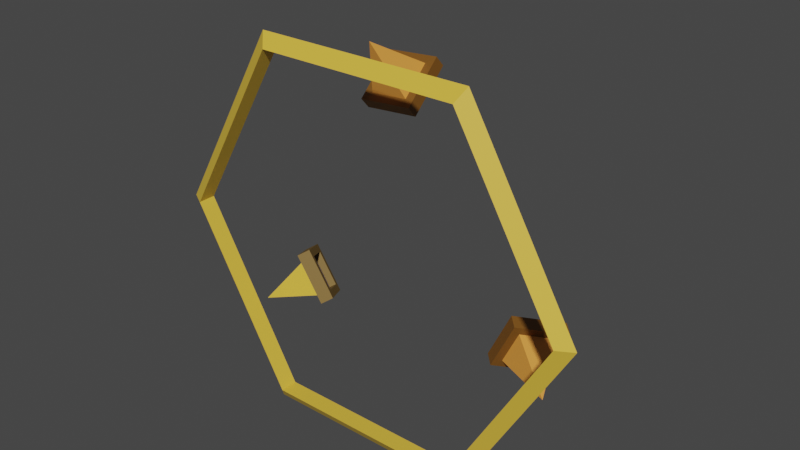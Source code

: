 # Source: harmonic_resonator.blend  (saved by Blender 2.80.75; exported with 4.5.12 LTS)
import bpy
from mathutils import Matrix  # noqa: F401  (used for matrix-valued properties, if any)

bpy.ops.wm.read_factory_settings(use_empty=True)
scene = bpy.context.scene
scene.name = 'Scene'

# ---- collections
col_collection = bpy.data.collections.new('Collection'); scene.collection.children.link(col_collection)

# ---- materials (node trees are filled in below, after node groups)
mat_light = bpy.data.materials.new('light')
mat_light.use_transparent_shadow = False
mat_dark = bpy.data.materials.new('dark')
mat_dark.use_transparent_shadow = False
mat_lens = bpy.data.materials.new('lens')
mat_lens.use_transparent_shadow = False
mat_light_001 = bpy.data.materials.new('light.001')
mat_light_001.use_transparent_shadow = False
mat_dark_001 = bpy.data.materials.new('dark.001')
mat_dark_001.use_transparent_shadow = False
mat_lens_001 = bpy.data.materials.new('lens.001')
mat_lens_001.use_transparent_shadow = False
mat_light_002 = bpy.data.materials.new('light.002')
mat_light_002.use_transparent_shadow = False
mat_dark_002 = bpy.data.materials.new('dark.002')
mat_dark_002.use_transparent_shadow = False
mat_lens_002 = bpy.data.materials.new('lens.002')
mat_lens_002.use_transparent_shadow = False

# ---- material node trees
mat_light.use_nodes = True; mat_light.node_tree.nodes.clear()
_N = mat_light.node_tree.nodes; _L = mat_light.node_tree.links
n0 = _N.new('ShaderNodeOutputMaterial'); n0.name = 'Material Output'; n0.location = (300, 300)
n1 = _N.new('ShaderNodeBsdfPrincipled'); n1.name = 'Principled BSDF'; n1.location = (10, 300)
n1.distribution = 'GGX'
n1.subsurface_method = 'BURLEY'
n1.inputs[0].default_value = (0.7991, 0.5149, 0.05448, 1.0)
n1.inputs[3].default_value = 1.45
n1.inputs[27].default_value = (0.0, 0.0, 0.0, 1.0)
n1.inputs[28].default_value = 1.0
_L.new(n1.outputs[0], n0.inputs[0])
n0.is_active_output = True
mat_dark.use_nodes = True; mat_dark.node_tree.nodes.clear()
_N = mat_dark.node_tree.nodes; _L = mat_dark.node_tree.links
n0 = _N.new('ShaderNodeOutputMaterial'); n0.name = 'Material Output'; n0.location = (300, 300)
n1 = _N.new('ShaderNodeBsdfPrincipled'); n1.name = 'Principled BSDF'; n1.location = (10, 300)
n1.distribution = 'GGX'
n1.subsurface_method = 'BURLEY'
n1.inputs[0].default_value = (0.1946, 0.1095, 0.01298, 1.0)
n1.inputs[3].default_value = 1.45
n1.inputs[27].default_value = (0.0, 0.0, 0.0, 1.0)
n1.inputs[28].default_value = 1.0
_L.new(n1.outputs[0], n0.inputs[0])
n0.is_active_output = True
mat_lens.use_nodes = True; mat_lens.node_tree.nodes.clear()
_N = mat_lens.node_tree.nodes; _L = mat_lens.node_tree.links
n0 = _N.new('ShaderNodeOutputMaterial'); n0.name = 'Material Output'; n0.location = (300, 300)
n1 = _N.new('ShaderNodeBsdfPrincipled'); n1.name = 'Principled BSDF'; n1.location = (10, 300)
n1.distribution = 'GGX'
n1.subsurface_method = 'BURLEY'
n1.inputs[0].default_value = (0.002428, 0.06848, 1.0, 1.0)
n1.inputs[3].default_value = 1.45
n1.inputs[27].default_value = (0.0, 0.0, 0.0, 1.0)
n1.inputs[28].default_value = 1.0
_L.new(n1.outputs[0], n0.inputs[0])
n0.is_active_output = True
mat_light_001.use_nodes = True; mat_light_001.node_tree.nodes.clear()
_N = mat_light_001.node_tree.nodes; _L = mat_light_001.node_tree.links
n0 = _N.new('ShaderNodeOutputMaterial'); n0.name = 'Material Output'; n0.location = (300, 300)
n1 = _N.new('ShaderNodeBsdfPrincipled'); n1.name = 'Principled BSDF'; n1.location = (10, 300)
n1.distribution = 'GGX'
n1.subsurface_method = 'BURLEY'
n1.inputs[0].default_value = (0.7991, 0.314, 0.05286, 1.0)
n1.inputs[3].default_value = 1.45
n1.inputs[27].default_value = (0.0, 0.0, 0.0, 1.0)
n1.inputs[28].default_value = 1.0
_L.new(n1.outputs[0], n0.inputs[0])
n0.is_active_output = True
mat_dark_001.use_nodes = True; mat_dark_001.node_tree.nodes.clear()
_N = mat_dark_001.node_tree.nodes; _L = mat_dark_001.node_tree.links
n0 = _N.new('ShaderNodeOutputMaterial'); n0.name = 'Material Output'; n0.location = (300, 300)
n1 = _N.new('ShaderNodeBsdfPrincipled'); n1.name = 'Principled BSDF'; n1.location = (10, 300)
n1.distribution = 'GGX'
n1.subsurface_method = 'BURLEY'
n1.inputs[0].default_value = (0.1912, 0.07819, 0.01033, 1.0)
n1.inputs[3].default_value = 1.45
n1.inputs[27].default_value = (0.0, 0.0, 0.0, 1.0)
n1.inputs[28].default_value = 1.0
_L.new(n1.outputs[0], n0.inputs[0])
n0.is_active_output = True
mat_lens_001.use_nodes = True; mat_lens_001.node_tree.nodes.clear()
_N = mat_lens_001.node_tree.nodes; _L = mat_lens_001.node_tree.links
n0 = _N.new('ShaderNodeOutputMaterial'); n0.name = 'Material Output'; n0.location = (300, 300)
n1 = _N.new('ShaderNodeBsdfPrincipled'); n1.name = 'Principled BSDF'; n1.location = (10, 300)
n1.distribution = 'GGX'
n1.subsurface_method = 'BURLEY'
n1.inputs[0].default_value = (0.002428, 0.06848, 1.0, 1.0)
n1.inputs[3].default_value = 1.45
n1.inputs[27].default_value = (0.0, 0.0, 0.0, 1.0)
n1.inputs[28].default_value = 1.0
_L.new(n1.outputs[0], n0.inputs[0])
n0.is_active_output = True
mat_light_002.use_nodes = True; mat_light_002.node_tree.nodes.clear()
_N = mat_light_002.node_tree.nodes; _L = mat_light_002.node_tree.links
n0 = _N.new('ShaderNodeOutputMaterial'); n0.name = 'Material Output'; n0.location = (300, 300)
n1 = _N.new('ShaderNodeBsdfPrincipled'); n1.name = 'Principled BSDF'; n1.location = (10, 300)
n1.distribution = 'GGX'
n1.subsurface_method = 'BURLEY'
n1.inputs[0].default_value = (0.7991, 0.314, 0.05286, 1.0)
n1.inputs[3].default_value = 1.45
n1.inputs[27].default_value = (0.0, 0.0, 0.0, 1.0)
n1.inputs[28].default_value = 1.0
_L.new(n1.outputs[0], n0.inputs[0])
n0.is_active_output = True
mat_dark_002.use_nodes = True; mat_dark_002.node_tree.nodes.clear()
_N = mat_dark_002.node_tree.nodes; _L = mat_dark_002.node_tree.links
n0 = _N.new('ShaderNodeOutputMaterial'); n0.name = 'Material Output'; n0.location = (300, 300)
n1 = _N.new('ShaderNodeBsdfPrincipled'); n1.name = 'Principled BSDF'; n1.location = (10, 300)
n1.distribution = 'GGX'
n1.subsurface_method = 'BURLEY'
n1.inputs[0].default_value = (0.1912, 0.07819, 0.01033, 1.0)
n1.inputs[3].default_value = 1.45
n1.inputs[27].default_value = (0.0, 0.0, 0.0, 1.0)
n1.inputs[28].default_value = 1.0
_L.new(n1.outputs[0], n0.inputs[0])
n0.is_active_output = True
mat_lens_002.use_nodes = True; mat_lens_002.node_tree.nodes.clear()
_N = mat_lens_002.node_tree.nodes; _L = mat_lens_002.node_tree.links
n0 = _N.new('ShaderNodeOutputMaterial'); n0.name = 'Material Output'; n0.location = (300, 300)
n1 = _N.new('ShaderNodeBsdfPrincipled'); n1.name = 'Principled BSDF'; n1.location = (10, 300)
n1.distribution = 'GGX'
n1.subsurface_method = 'BURLEY'
n1.inputs[0].default_value = (0.002428, 0.06848, 1.0, 1.0)
n1.inputs[3].default_value = 1.45
n1.inputs[27].default_value = (0.0, 0.0, 0.0, 1.0)
n1.inputs[28].default_value = 1.0
_L.new(n1.outputs[0], n0.inputs[0])
n0.is_active_output = True

# ---- world
world_world = bpy.data.worlds.new('World'); scene.world = world_world
world_world.use_nodes = True; world_world.node_tree.nodes.clear()
_N = world_world.node_tree.nodes; _L = world_world.node_tree.links
n0 = _N.new('ShaderNodeOutputWorld'); n0.name = 'World Output'; n0.location = (300, 300)
n1 = _N.new('ShaderNodeBackground'); n1.name = 'Background'; n1.location = (10, 300)
n1.inputs[0].default_value = (0.05088, 0.05088, 0.05088, 1.0)
_L.new(n1.outputs[0], n0.inputs[0])
n0.is_active_output = True
world_world.color = (0.05088, 0.05088, 0.05088)
world_world.use_sun_shadow = False
world_world.sun_shadow_jitter_overblur = 0.0

# ---- meshes
me_torus = bpy.data.meshes.new('Torus')
me_torus.from_pydata([(5.25, 0.0, 0.0), (4.875, 0.0, 0.2165), (4.875, 0.0, -0.2165), (2.625, 4.547, 0.0), (2.437, 4.222, 0.2165), (2.437, 4.222, -0.2165), (-2.625, 4.547, 0.0), (-2.437, 4.222, 0.2165), (-2.437, 4.222, -0.2165), (-5.25, 4.59e-07, 0.0), (-4.875, 4.262e-07, 0.2165), (-4.875, 4.262e-07, -0.2165), (-2.625, -4.547, 0.0), (-2.437, -4.222, 0.2165), (-2.437, -4.222, -0.2165), (2.625, -4.547, 0.0), (2.437, -4.222, 0.2165), (2.437, -4.222, -0.2165)], [], [(0, 3, 4, 1), (1, 4, 5, 2), (2, 5, 3, 0), (3, 6, 7, 4), (4, 7, 8, 5), (5, 8, 6, 3), (6, 9, 10, 7), (7, 10, 11, 8), (8, 11, 9, 6), (9, 12, 13, 10), (10, 13, 14, 11), (11, 14, 12, 9), (12, 15, 16, 13), (13, 16, 17, 14), (14, 17, 15, 12), (15, 0, 1, 16), (16, 1, 2, 17), (17, 2, 0, 15)])
_uv = me_torus.uv_layers.new(name='UVMap')
_uv.uv.foreach_set('vector', [0.5, 0.6667, 0.6667, 0.6667, 0.6667, 1.0, 0.5, 1.0, 0.5, 0.0, 0.6667, 0.0, 0.6667, 0.3333, 0.5, 0.3333, 0.5, 0.3333, 0.6667, 0.3333, 0.6667, 0.6667, 0.5, 0.6667, 0.6667, 0.6667, 0.8333, 0.6667, 0.8333, 1.0, 0.6667, 1.0, 0.6667, 0.0, 0.8333, 0.0, 0.8333, 0.3333, 0.6667, 0.3333, 0.6667, 0.3333, 0.8333, 0.3333, 0.8333, 0.6667, 0.6667, 0.6667, 0.8333, 0.6667, 1.0, 0.6667, 1.0, 1.0, 0.8333, 1.0, 0.8333, 0.0, 1.0, 0.0, 1.0, 0.3333, 0.8333, 0.3333, 0.8333, 0.3333, 1.0, 0.3333, 1.0, 0.6667, 0.8333, 0.6667, -1.11e-16, 0.6667, 0.1667, 0.6667, 0.1667, 1.0, -1.11e-16, 1.0, -1.11e-16, 0.0, 0.1667, 0.0, 0.1667, 0.3333, -1.11e-16, 0.3333, -1.11e-16, 0.3333, 0.1667, 0.3333, 0.1667, 0.6667, -1.11e-16, 0.6667, 0.1667, 0.6667, 0.3333, 0.6667, 0.3333, 1.0, 0.1667, 1.0, 0.1667, 0.0, 0.3333, 0.0, 0.3333, 0.3333, 0.1667, 0.3333, 0.1667, 0.3333, 0.3333, 0.3333, 0.3333, 0.6667, 0.1667, 0.6667, 0.3333, 0.6667, 0.5, 0.6667, 0.5, 1.0, 0.3333, 1.0, 0.3333, 0.0, 0.5, 0.0, 0.5, 0.3333, 0.3333, 0.3333, 0.3333, 0.3333, 0.5, 0.3333, 0.5, 0.6667, 0.3333, 0.6667])
me_torus.materials.append(mat_light)
me_torus.use_remesh_preserve_volume = False
me_torus.use_remesh_preserve_attributes = False
me_torus.use_mirror_vertex_groups = False
me_torus.update()
me_cone = bpy.data.meshes.new('Cone')
me_cone.from_pydata([(-2.086e-08, 0.6319, -0.8528), (0.6319, -2.762e-08, -0.8528), (-4.63e-08, -0.6319, -0.8528), (-0.6319, 7.535e-09, -0.8528), (2.384e-08, 0.0, 0.411), (-7.302e-08, 0.6319, -1.164), (0.6319, -7.977e-08, -1.164), (-9.846e-08, -0.6319, -1.164), (-0.6319, -4.462e-08, -1.164), (8.263e-09, 0.9033, -0.8528), (0.9033, -1.306e-08, -0.8528), (-1.718e-08, -0.9033, -0.8528), (-0.9033, 5.122e-08, -0.8528), (-8.758e-08, 0.9033, -1.164), (0.9033, -1.089e-07, -1.164), (-9.846e-08, -0.9033, -1.164), (-0.9033, -3.006e-08, -1.164), (-8.047e-08, 0.6319, -0.9871), (0.6319, -9.095e-08, -0.9871), (-1.059e-07, -0.6319, -0.9871), (-0.6319, -5.579e-08, -0.9871)], [], [(0, 4, 1), (1, 4, 2), (2, 4, 3), (3, 4, 0), (0, 1, 10, 9), (7, 8, 20, 19), (5, 8, 16, 13), (6, 5, 13, 14), (8, 7, 15, 16), (9, 10, 14, 13), (12, 9, 13, 16), (11, 12, 16, 15), (10, 11, 15, 14), (7, 6, 14, 15), (3, 0, 9, 12), (2, 3, 12, 11), (1, 2, 11, 10), (17, 18, 19, 20), (5, 6, 18, 17), (8, 5, 17, 20), (6, 7, 19, 18)])
me_cone.polygons.foreach_set('material_index', [0, 0, 0, 0, 1, 1, 1, 1, 1, 1, 1, 1, 1, 1, 1, 1, 1, 2, 1, 1, 1])
_uv = me_cone.uv_layers.new(name='UVMap')
_uv.uv.foreach_set('vector', [0.25, 0.49, 0.25, 0.25, 0.49, 0.25, 0.49, 0.25, 0.25, 0.25, 0.25, 0.01, 0.25, 0.01, 0.25, 0.25, 0.01, 0.25, 0.01, 0.25, 0.25, 0.25, 0.25, 0.49, 0.25, 0.49, 0.49, 0.25, 0.49, 0.25, 0.25, 0.49, 0.75, 0.01, 0.51, 0.25, 0.51, 0.25, 0.75, 0.01, 0.75, 0.49, 0.51, 0.25, 0.51, 0.25, 0.75, 0.49, 0.99, 0.25, 0.75, 0.49, 0.75, 0.49, 0.99, 0.25, 0.51, 0.25, 0.75, 0.01, 0.75, 0.01, 0.51, 0.25, 0.25, 0.49, 0.49, 0.25, 0.49, 0.25, 0.25, 0.49, 0.01, 0.25, 0.25, 0.49, 0.25, 0.49, 0.01, 0.25, 0.25, 0.01, 0.01, 0.25, 0.01, 0.25, 0.25, 0.01, 0.49, 0.25, 0.25, 0.01, 0.25, 0.01, 0.49, 0.25, 0.75, 0.01, 0.99, 0.25, 0.99, 0.25, 0.75, 0.01, 0.01, 0.25, 0.25, 0.49, 0.25, 0.49, 0.01, 0.25, 0.25, 0.01, 0.01, 0.25, 0.01, 0.25, 0.25, 0.01, 0.49, 0.25, 0.25, 0.01, 0.25, 0.01, 0.49, 0.25, 0.75, 0.49, 0.99, 0.25, 0.75, 0.01, 0.51, 0.25, 0.75, 0.49, 0.99, 0.25, 0.99, 0.25, 0.75, 0.49, 0.51, 0.25, 0.75, 0.49, 0.75, 0.49, 0.51, 0.25, 0.99, 0.25, 0.75, 0.01, 0.75, 0.01, 0.99, 0.25])
me_cone.materials.append(mat_light)
me_cone.materials.append(mat_dark)
me_cone.materials.append(mat_lens)
me_cone.use_remesh_preserve_volume = False
me_cone.use_remesh_preserve_attributes = False
me_cone.use_mirror_vertex_groups = False
me_cone.update()
me_cone_003 = bpy.data.meshes.new('Cone.003')
me_cone_003.from_pydata([(-2.086e-08, 0.6319, -0.8528), (0.6319, -2.762e-08, -0.8528), (-4.63e-08, -0.6319, -0.8528), (-0.6319, 7.535e-09, -0.8528), (2.384e-08, 0.0, 0.411), (-7.302e-08, 0.6319, -1.164), (0.6319, -7.977e-08, -1.164), (-9.846e-08, -0.6319, -1.164), (-0.6319, -4.462e-08, -1.164), (8.263e-09, 0.9033, -0.8528), (0.9033, -1.306e-08, -0.8528), (-1.718e-08, -0.9033, -0.8528), (-0.9033, 5.122e-08, -0.8528), (-8.758e-08, 0.9033, -1.164), (0.9033, -1.089e-07, -1.164), (-9.846e-08, -0.9033, -1.164), (-0.9033, -3.006e-08, -1.164), (-8.047e-08, 0.6319, -0.9871), (0.6319, -9.095e-08, -0.9871), (-1.059e-07, -0.6319, -0.9871), (-0.6319, -5.579e-08, -0.9871)], [], [(0, 4, 1), (1, 4, 2), (2, 4, 3), (3, 4, 0), (0, 1, 10, 9), (7, 8, 20, 19), (5, 8, 16, 13), (6, 5, 13, 14), (8, 7, 15, 16), (9, 10, 14, 13), (12, 9, 13, 16), (11, 12, 16, 15), (10, 11, 15, 14), (7, 6, 14, 15), (3, 0, 9, 12), (2, 3, 12, 11), (1, 2, 11, 10), (17, 18, 19, 20), (5, 6, 18, 17), (8, 5, 17, 20), (6, 7, 19, 18)])
me_cone_003.polygons.foreach_set('material_index', [0, 0, 0, 0, 1, 1, 1, 1, 1, 1, 1, 1, 1, 1, 1, 1, 1, 2, 1, 1, 1])
_uv = me_cone_003.uv_layers.new(name='UVMap')
_uv.uv.foreach_set('vector', [0.25, 0.49, 0.25, 0.25, 0.49, 0.25, 0.49, 0.25, 0.25, 0.25, 0.25, 0.01, 0.25, 0.01, 0.25, 0.25, 0.01, 0.25, 0.01, 0.25, 0.25, 0.25, 0.25, 0.49, 0.25, 0.49, 0.49, 0.25, 0.49, 0.25, 0.25, 0.49, 0.75, 0.01, 0.51, 0.25, 0.51, 0.25, 0.75, 0.01, 0.75, 0.49, 0.51, 0.25, 0.51, 0.25, 0.75, 0.49, 0.99, 0.25, 0.75, 0.49, 0.75, 0.49, 0.99, 0.25, 0.51, 0.25, 0.75, 0.01, 0.75, 0.01, 0.51, 0.25, 0.25, 0.49, 0.49, 0.25, 0.49, 0.25, 0.25, 0.49, 0.01, 0.25, 0.25, 0.49, 0.25, 0.49, 0.01, 0.25, 0.25, 0.01, 0.01, 0.25, 0.01, 0.25, 0.25, 0.01, 0.49, 0.25, 0.25, 0.01, 0.25, 0.01, 0.49, 0.25, 0.75, 0.01, 0.99, 0.25, 0.99, 0.25, 0.75, 0.01, 0.01, 0.25, 0.25, 0.49, 0.25, 0.49, 0.01, 0.25, 0.25, 0.01, 0.01, 0.25, 0.01, 0.25, 0.25, 0.01, 0.49, 0.25, 0.25, 0.01, 0.25, 0.01, 0.49, 0.25, 0.75, 0.49, 0.99, 0.25, 0.75, 0.01, 0.51, 0.25, 0.75, 0.49, 0.99, 0.25, 0.99, 0.25, 0.75, 0.49, 0.51, 0.25, 0.75, 0.49, 0.75, 0.49, 0.51, 0.25, 0.99, 0.25, 0.75, 0.01, 0.75, 0.01, 0.99, 0.25])
me_cone_003.materials.append(mat_light_001)
me_cone_003.materials.append(mat_dark_001)
me_cone_003.materials.append(mat_lens_001)
me_cone_003.use_remesh_preserve_volume = False
me_cone_003.use_remesh_preserve_attributes = False
me_cone_003.use_mirror_vertex_groups = False
me_cone_003.update()
me_cone_004 = bpy.data.meshes.new('Cone.004')
me_cone_004.from_pydata([(-2.086e-08, 0.6319, -0.8528), (0.6319, -2.762e-08, -0.8528), (-4.63e-08, -0.6319, -0.8528), (-0.6319, 7.535e-09, -0.8528), (2.384e-08, 0.0, 0.411), (-7.302e-08, 0.6319, -1.164), (0.6319, -7.977e-08, -1.164), (-9.846e-08, -0.6319, -1.164), (-0.6319, -4.462e-08, -1.164), (8.263e-09, 0.9033, -0.8528), (0.9033, -1.306e-08, -0.8528), (-1.718e-08, -0.9033, -0.8528), (-0.9033, 5.122e-08, -0.8528), (-8.758e-08, 0.9033, -1.164), (0.9033, -1.089e-07, -1.164), (-9.846e-08, -0.9033, -1.164), (-0.9033, -3.006e-08, -1.164), (-8.047e-08, 0.6319, -0.9871), (0.6319, -9.095e-08, -0.9871), (-1.059e-07, -0.6319, -0.9871), (-0.6319, -5.579e-08, -0.9871)], [], [(0, 4, 1), (1, 4, 2), (2, 4, 3), (3, 4, 0), (0, 1, 10, 9), (7, 8, 20, 19), (5, 8, 16, 13), (6, 5, 13, 14), (8, 7, 15, 16), (9, 10, 14, 13), (12, 9, 13, 16), (11, 12, 16, 15), (10, 11, 15, 14), (7, 6, 14, 15), (3, 0, 9, 12), (2, 3, 12, 11), (1, 2, 11, 10), (17, 18, 19, 20), (5, 6, 18, 17), (8, 5, 17, 20), (6, 7, 19, 18)])
me_cone_004.polygons.foreach_set('material_index', [0, 0, 0, 0, 1, 1, 1, 1, 1, 1, 1, 1, 1, 1, 1, 1, 1, 2, 1, 1, 1])
_uv = me_cone_004.uv_layers.new(name='UVMap')
_uv.uv.foreach_set('vector', [0.25, 0.49, 0.25, 0.25, 0.49, 0.25, 0.49, 0.25, 0.25, 0.25, 0.25, 0.01, 0.25, 0.01, 0.25, 0.25, 0.01, 0.25, 0.01, 0.25, 0.25, 0.25, 0.25, 0.49, 0.25, 0.49, 0.49, 0.25, 0.49, 0.25, 0.25, 0.49, 0.75, 0.01, 0.51, 0.25, 0.51, 0.25, 0.75, 0.01, 0.75, 0.49, 0.51, 0.25, 0.51, 0.25, 0.75, 0.49, 0.99, 0.25, 0.75, 0.49, 0.75, 0.49, 0.99, 0.25, 0.51, 0.25, 0.75, 0.01, 0.75, 0.01, 0.51, 0.25, 0.25, 0.49, 0.49, 0.25, 0.49, 0.25, 0.25, 0.49, 0.01, 0.25, 0.25, 0.49, 0.25, 0.49, 0.01, 0.25, 0.25, 0.01, 0.01, 0.25, 0.01, 0.25, 0.25, 0.01, 0.49, 0.25, 0.25, 0.01, 0.25, 0.01, 0.49, 0.25, 0.75, 0.01, 0.99, 0.25, 0.99, 0.25, 0.75, 0.01, 0.01, 0.25, 0.25, 0.49, 0.25, 0.49, 0.01, 0.25, 0.25, 0.01, 0.01, 0.25, 0.01, 0.25, 0.25, 0.01, 0.49, 0.25, 0.25, 0.01, 0.25, 0.01, 0.49, 0.25, 0.75, 0.49, 0.99, 0.25, 0.75, 0.01, 0.51, 0.25, 0.75, 0.49, 0.99, 0.25, 0.99, 0.25, 0.75, 0.49, 0.51, 0.25, 0.75, 0.49, 0.75, 0.49, 0.51, 0.25, 0.99, 0.25, 0.75, 0.01, 0.75, 0.01, 0.99, 0.25])
me_cone_004.materials.append(mat_light_002)
me_cone_004.materials.append(mat_dark_002)
me_cone_004.materials.append(mat_lens_002)
me_cone_004.use_remesh_preserve_volume = False
me_cone_004.use_remesh_preserve_attributes = False
me_cone_004.use_mirror_vertex_groups = False
me_cone_004.update()

# ---- objects
ob_border = bpy.data.objects.new('BORDER', me_torus)
ob_rotationoffset = bpy.data.objects.new('rotationoffset', None)
ob_cone = bpy.data.objects.new('Cone', me_cone)
ob_resonatorroot = bpy.data.objects.new('resonatorRoot', None)
ob_resonatorelementsrotation = bpy.data.objects.new('resonatorElementsRotation', None)
ob_cone_001 = bpy.data.objects.new('Cone.001', me_cone_003)
ob_cone_002 = bpy.data.objects.new('Cone.002', me_cone_004)

# ---- transforms, parenting, visibility, modifiers, constraints
ob_border.parent = ob_rotationoffset
ob_border.location = (0.0, 0.0, 0.0)
ob_border.lineart.crease_threshold = 0.0
ob_rotationoffset.parent = ob_resonatorroot
ob_rotationoffset.location = (0.0, 0.0, 0.0)
ob_rotationoffset.rotation_euler = (-1.571, 0.0, 0.0)
ob_rotationoffset.lineart.crease_threshold = 0.0
ob_cone.parent = ob_resonatorelementsrotation
ob_cone.location = (-5.96e-08, 4.281, 0.9936)
ob_cone.rotation_euler = (-0.7002, -2.569, -0.5713)
ob_cone.lineart.crease_threshold = 0.0
ob_resonatorroot.location = (0.0, 0.0, 0.0)
ob_resonatorroot.lineart.crease_threshold = 0.0
ob_resonatorelementsrotation.parent = ob_rotationoffset
ob_resonatorelementsrotation.location = (0.0, 0.0, 0.0)
ob_resonatorelementsrotation.rotation_euler = (0.0, -0.0, 0.9666)
ob_resonatorelementsrotation.lineart.crease_threshold = 0.0
ob_cone_001.parent = ob_resonatorelementsrotation
ob_cone_001.location = (3.708, -2.141, 0.9936)
ob_cone_001.rotation_euler = (-0.7002, -2.569, -2.666)
ob_cone_001.lineart.crease_threshold = 0.0
ob_cone_002.parent = ob_resonatorelementsrotation
ob_cone_002.location = (-3.708, -2.141, 0.9936)
ob_cone_002.rotation_euler = (-0.7002, -2.569, -4.76)
ob_cone_002.lineart.crease_threshold = 0.0

# ---- collection membership
col_collection.objects.link(ob_border)
col_collection.objects.link(ob_rotationoffset)
col_collection.objects.link(ob_cone)
col_collection.objects.link(ob_resonatorroot)
col_collection.objects.link(ob_resonatorelementsrotation)
col_collection.objects.link(ob_cone_001)
col_collection.objects.link(ob_cone_002)

# ---- scene / render settings (as saved in the file)
scene.frame_start = 1; scene.frame_end = 40; scene.frame_set(7)
scene.render.engine = 'BLENDER_EEVEE_NEXT'
scene.cycles.use_denoising = False
scene.cycles.samples = 128
scene.cycles.sampling_pattern = 'TABULATED_SOBOL'
scene.cycles.use_adaptive_sampling = False
scene.cycles.use_light_tree = False
scene.view_settings.view_transform = 'Filmic'
bpy.context.view_layer.update()

# ---- added for rendering (the .blend has no active camera and no usable light): camera, sun
cam_auto = bpy.data.cameras.new('AutoCamera')
cam_auto.lens = 50.0
cam_auto.sensor_width = 36.0
cam_auto.clip_end = 1000.0
ob_auto_camera = bpy.data.objects.new('AutoCamera', cam_auto)
scene.collection.objects.link(ob_auto_camera)
ob_auto_camera.location = (13.6605, -15.1571, 11.3548)
ob_auto_camera.rotation_euler = (1.09748, -7.21219e-08, 0.694738)
scene.camera = ob_auto_camera
light_auto_sun = bpy.data.lights.new('AutoSun', 'SUN')
light_auto_sun.energy = 3.0
light_auto_sun.angle = 0.0523599
ob_auto_sun = bpy.data.objects.new('AutoSun', light_auto_sun)
scene.collection.objects.link(ob_auto_sun)
ob_auto_sun.rotation_euler = (0.872665, 0.174533, 0.523599)
bpy.context.view_layer.update()
